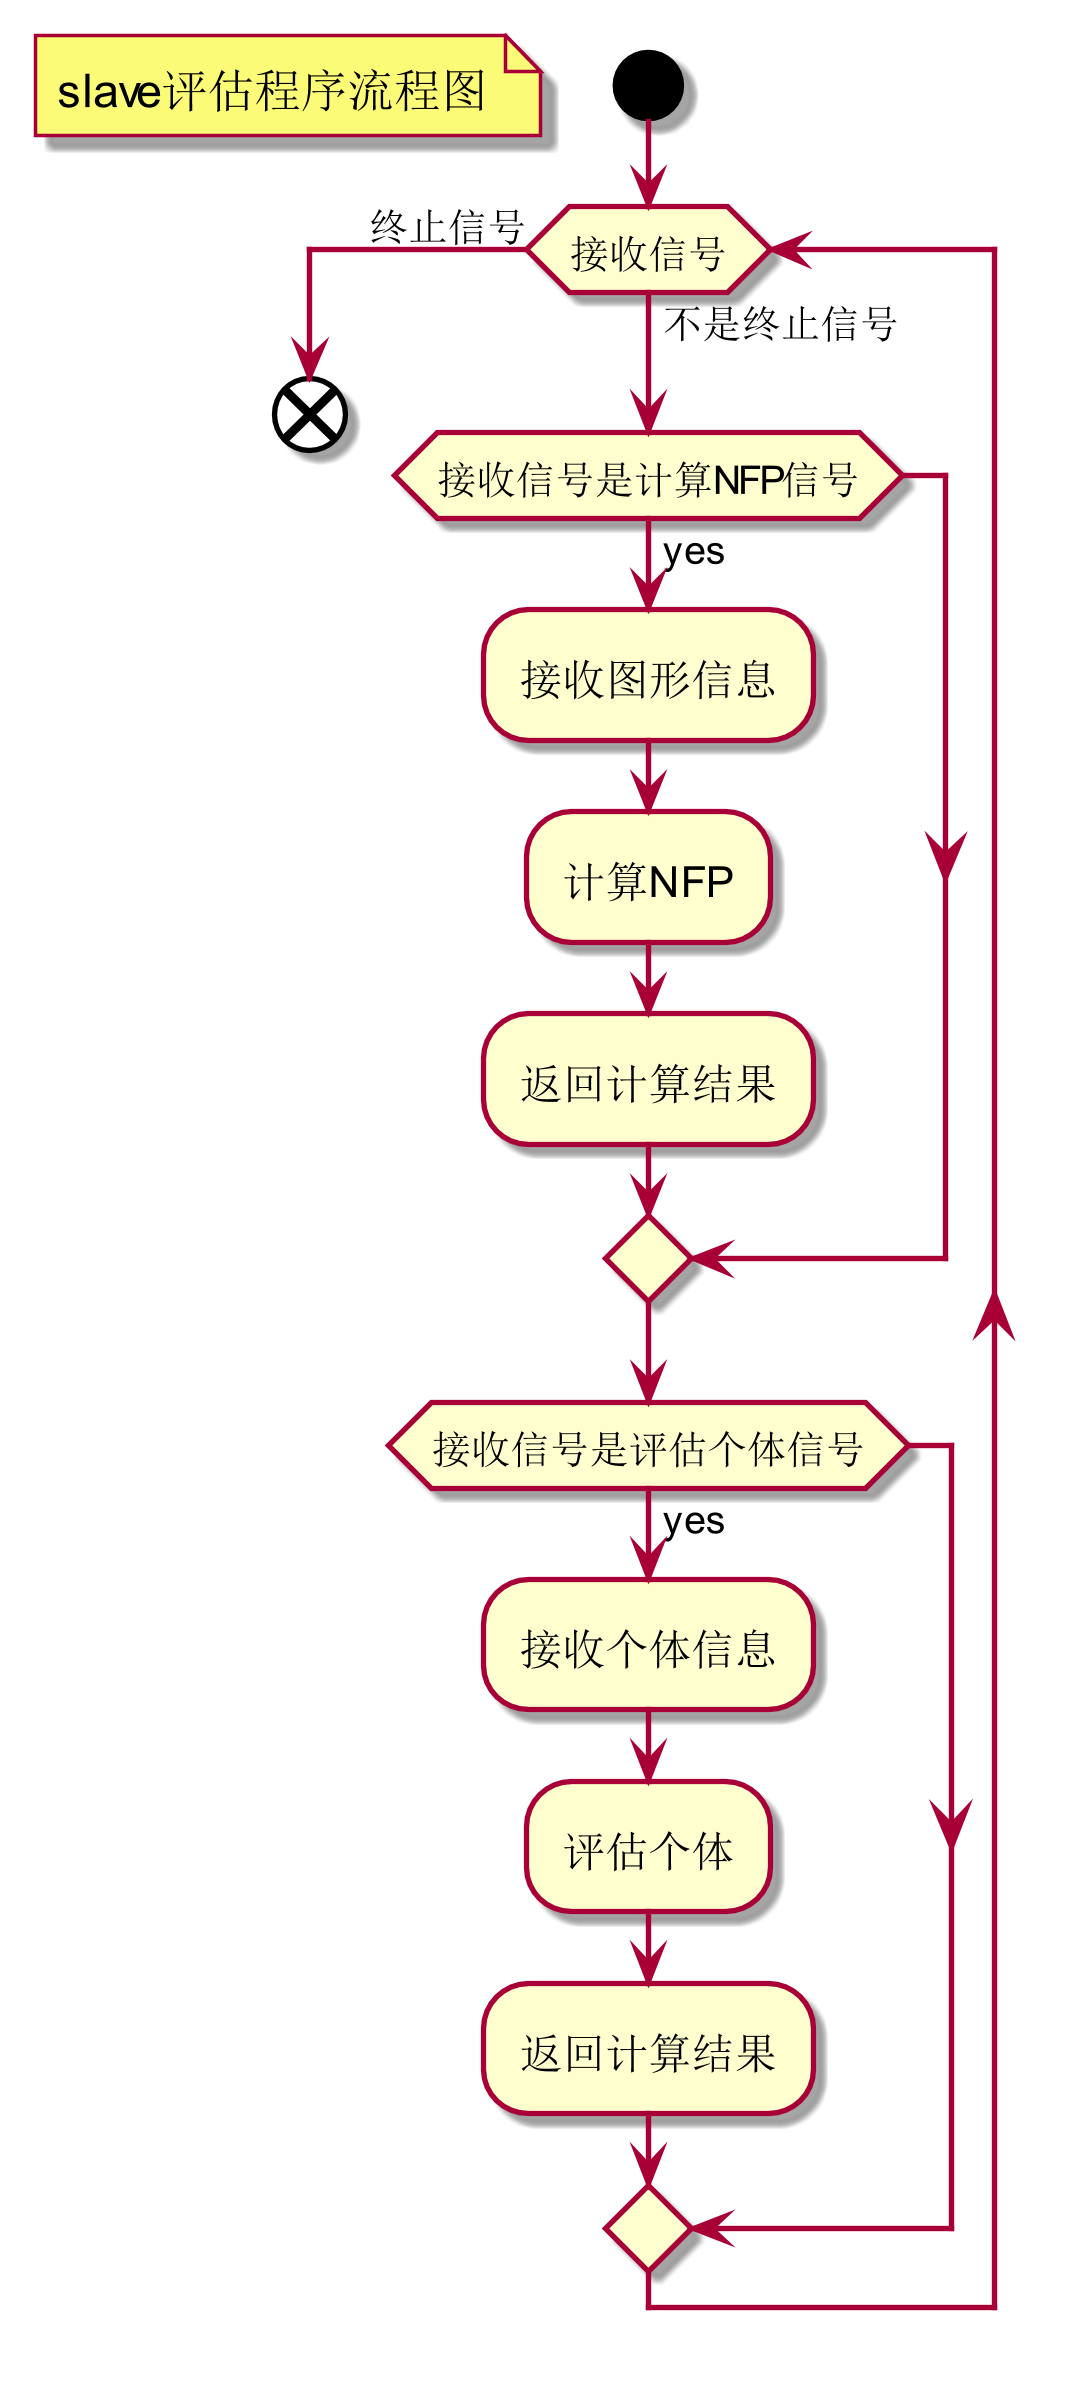

The diagram above was rendered by PlantUML. Its source (embedded in the PNG):
@startuml
scale 1080   width
start
floating note left: slave评估程序流程图

while(接收信号) is (不是终止信号)

    if(接收信号是计算NFP信号)then(yes)
        :接收图形信息;
        :计算NFP;
        :返回计算结果;
    endif
    if(接收信号是评估个体信号)then(yes)
        :接收个体信息;
        :评估个体;
        :返回计算结果;
    endif
    endwhile(终止信号)
end
@enduml